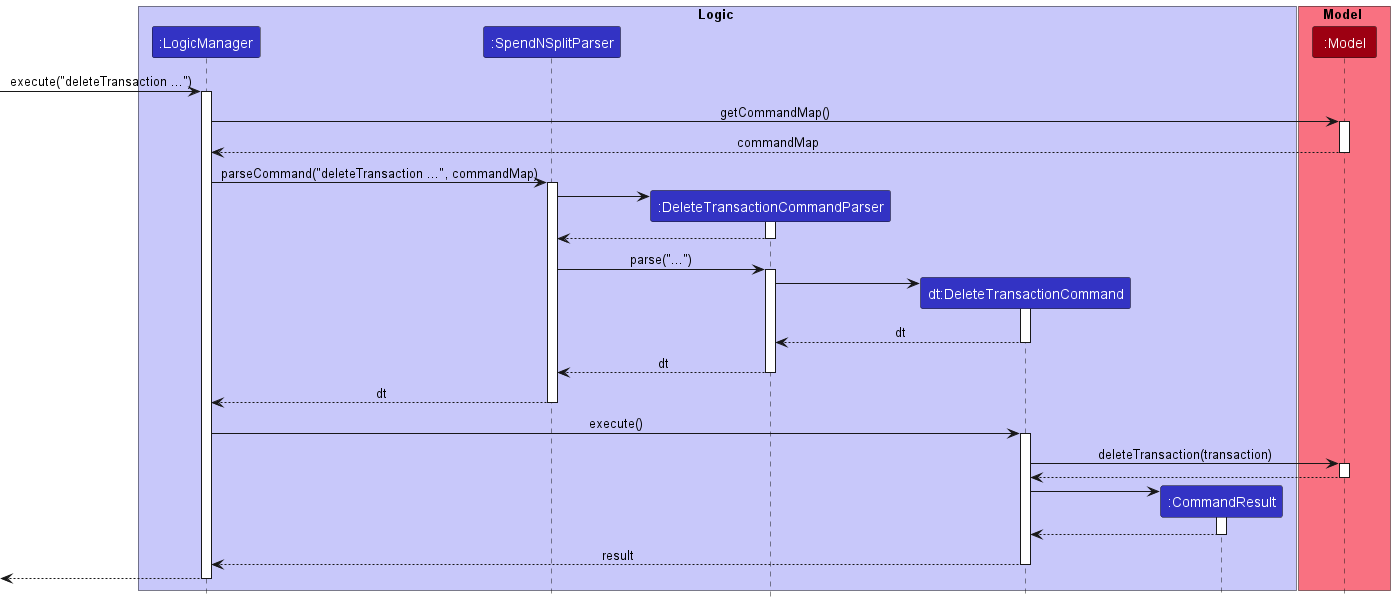

The diagram above was rendered by PlantUML. Its source (embedded in the PNG):
@startuml
!include style.puml
skinparam ArrowFontStyle plain

box Logic LOGIC_COLOR_T1
participant ":LogicManager" as LogicManager LOGIC_COLOR
participant ":SpendNSplitParser" as SpendNSplitParser LOGIC_COLOR
participant ":DeleteTransactionCommandParser" as DeleteTransactionCommandParser LOGIC_COLOR
participant "dt:DeleteTransactionCommand" as DeleteTransactionCommand LOGIC_COLOR
participant ":CommandResult" as CommandResult LOGIC_COLOR
end box

box Model MODEL_COLOR_T1
participant ":Model" as Model MODEL_COLOR
end box

[-> LogicManager : execute("deleteTransaction ...")
activate LogicManager

LogicManager -> Model : getCommandMap()
activate Model
Model --> LogicManager : commandMap
deactivate Model

LogicManager -> SpendNSplitParser : parseCommand("deleteTransaction ...", commandMap)
activate SpendNSplitParser

create DeleteTransactionCommandParser
SpendNSplitParser -> DeleteTransactionCommandParser
activate DeleteTransactionCommandParser

DeleteTransactionCommandParser --> SpendNSplitParser
deactivate DeleteTransactionCommandParser

SpendNSplitParser -> DeleteTransactionCommandParser : parse("...")
activate DeleteTransactionCommandParser

create DeleteTransactionCommand
DeleteTransactionCommandParser -> DeleteTransactionCommand
activate DeleteTransactionCommand

DeleteTransactionCommand --> DeleteTransactionCommandParser : dt
deactivate DeleteTransactionCommand

DeleteTransactionCommandParser --> SpendNSplitParser : dt
deactivate DeleteTransactionCommandParser

SpendNSplitParser --> LogicManager : dt
deactivate SpendNSplitParser

LogicManager -> DeleteTransactionCommand : execute()
activate DeleteTransactionCommand

DeleteTransactionCommand -> Model : deleteTransaction(transaction)
activate Model

Model --> DeleteTransactionCommand
deactivate Model

create CommandResult
DeleteTransactionCommand -> CommandResult
activate CommandResult

CommandResult --> DeleteTransactionCommand
deactivate CommandResult

DeleteTransactionCommand --> LogicManager : result
deactivate DeleteTransactionCommand

[<--LogicManager
deactivate LogicManager
@enduml